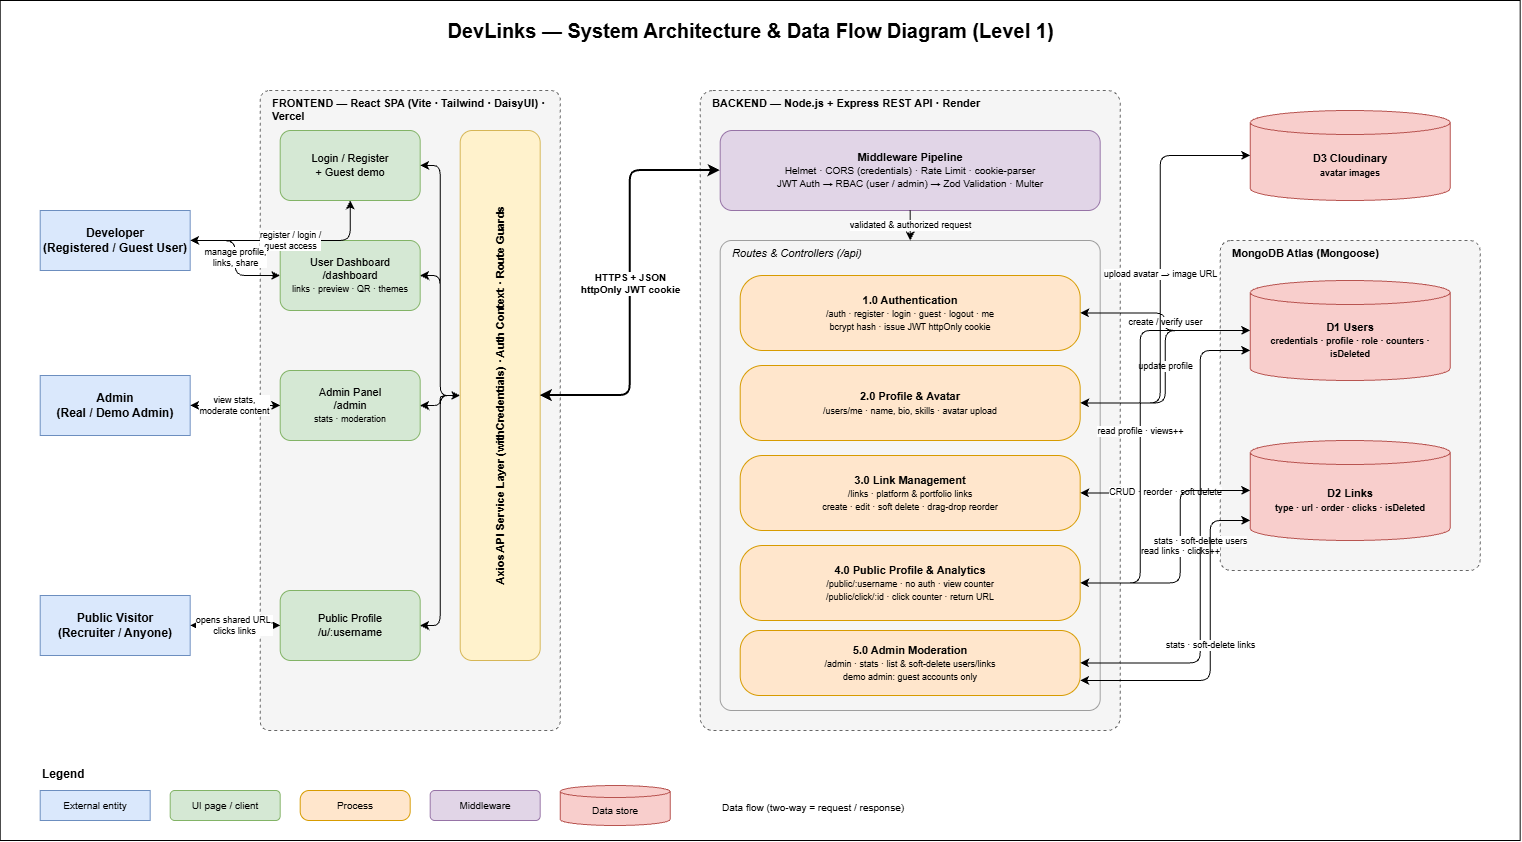

The diagram above was exported from draw.io. Its source (the exported page's mxGraphModel, read from the mxfile embedded in the PNG):
<mxGraphModel dx="1664" dy="1774" grid="1" gridSize="10" guides="1" tooltips="1" connect="1" arrows="1" fold="1" page="1" pageScale="1" pageWidth="1600" pageHeight="900" math="0" shadow="0">
  <root>
    <mxCell id="0" />
    <mxCell id="1" parent="0" />
    <mxCell id="Zy6z43Y45X8g5ZsfbyPN-1" parent="1" style="whiteSpace=wrap;html=1;" value="" vertex="1">
      <mxGeometry height="840" width="1520" y="-40" as="geometry" />
    </mxCell>
    <mxCell id="title" parent="1" style="text;html=1;align=center;verticalAlign=middle;fontSize=20;fontStyle=1;" value="DevLinks — System Architecture &amp;amp; Data Flow Diagram (Level 1)" vertex="1">
      <mxGeometry height="30" width="700" x="400" y="-25" as="geometry" />
    </mxCell>
    <mxCell id="c_front" parent="1" style="rounded=1;arcSize=3;whiteSpace=wrap;html=1;verticalAlign=top;align=left;spacingLeft=10;fillColor=#f5f5f5;strokeColor=#666666;dashed=1;fontStyle=1;fontSize=11;" value="FRONTEND — React SPA (Vite · Tailwind · DaisyUI) · Vercel" vertex="1">
      <mxGeometry height="640" width="300" x="260" y="50" as="geometry" />
    </mxCell>
    <mxCell id="c_back" parent="1" style="rounded=1;arcSize=3;whiteSpace=wrap;html=1;verticalAlign=top;align=left;spacingLeft=10;fillColor=#f5f5f5;strokeColor=#666666;dashed=1;fontStyle=1;fontSize=11;" value="BACKEND — Node.js + Express REST API · Render" vertex="1">
      <mxGeometry height="640" width="420" x="700" y="50" as="geometry" />
    </mxCell>
    <mxCell id="c_mongo" parent="1" style="rounded=1;arcSize=4;whiteSpace=wrap;html=1;verticalAlign=top;align=left;spacingLeft=10;fillColor=#f5f5f5;strokeColor=#666666;dashed=1;fontStyle=1;fontSize=11;" value="MongoDB Atlas (Mongoose)" vertex="1">
      <mxGeometry height="330" width="260" x="1220" y="200" as="geometry" />
    </mxCell>
    <mxCell id="ent_dev" parent="1" style="rounded=0;whiteSpace=wrap;html=1;fillColor=#dae8fc;strokeColor=#6c8ebf;fontStyle=1;" value="Developer&lt;br&gt;(Registered / Guest User)" vertex="1">
      <mxGeometry height="60" width="150" x="40" y="170" as="geometry" />
    </mxCell>
    <mxCell id="ent_admin" parent="1" style="rounded=0;whiteSpace=wrap;html=1;fillColor=#dae8fc;strokeColor=#6c8ebf;fontStyle=1;" value="Admin&lt;br&gt;(Real / Demo Admin)" vertex="1">
      <mxGeometry height="60" width="150" x="40" y="335" as="geometry" />
    </mxCell>
    <mxCell id="ent_visitor" parent="1" style="rounded=0;whiteSpace=wrap;html=1;fillColor=#dae8fc;strokeColor=#6c8ebf;fontStyle=1;" value="Public Visitor&lt;br&gt;(Recruiter / Anyone)" vertex="1">
      <mxGeometry height="60" width="150" x="40" y="555" as="geometry" />
    </mxCell>
    <mxCell id="pg_auth" parent="1" style="rounded=1;whiteSpace=wrap;html=1;fillColor=#d5e8d4;strokeColor=#82b366;fontSize=11;" value="Login / Register&lt;br&gt;+ Guest demo" vertex="1">
      <mxGeometry height="70" width="140" x="280" y="90" as="geometry" />
    </mxCell>
    <mxCell id="pg_dash" parent="1" style="rounded=1;whiteSpace=wrap;html=1;fillColor=#d5e8d4;strokeColor=#82b366;fontSize=11;" value="User Dashboard&lt;br&gt;/dashboard&lt;br&gt;&lt;font style=&quot;font-size:9px&quot;&gt;links · preview · QR · themes&lt;/font&gt;" vertex="1">
      <mxGeometry height="70" width="140" x="280" y="200" as="geometry" />
    </mxCell>
    <mxCell id="pg_admin" parent="1" style="rounded=1;whiteSpace=wrap;html=1;fillColor=#d5e8d4;strokeColor=#82b366;fontSize=11;" value="Admin Panel&lt;br&gt;/admin&lt;br&gt;&lt;font style=&quot;font-size:9px&quot;&gt;stats · moderation&lt;/font&gt;" vertex="1">
      <mxGeometry height="70" width="140" x="280" y="330" as="geometry" />
    </mxCell>
    <mxCell id="pg_public" parent="1" style="rounded=1;whiteSpace=wrap;html=1;fillColor=#d5e8d4;strokeColor=#82b366;fontSize=11;" value="Public Profile&lt;br&gt;/u/:username" vertex="1">
      <mxGeometry height="70" width="140" x="280" y="550" as="geometry" />
    </mxCell>
    <mxCell id="api_layer" parent="1" style="rounded=1;whiteSpace=wrap;html=1;horizontal=0;fillColor=#fff2cc;strokeColor=#d6b656;fontSize=11;fontStyle=1;" value="Axios API Service Layer (withCredentials) · Auth Context · Route Guards" vertex="1">
      <mxGeometry height="530" width="80" x="460" y="90" as="geometry" />
    </mxCell>
    <mxCell id="mw" parent="1" style="rounded=1;whiteSpace=wrap;html=1;fillColor=#e1d5e7;strokeColor=#9673a6;fontSize=11;" value="&lt;b&gt;Middleware Pipeline&lt;/b&gt;&lt;br&gt;&lt;font style=&quot;font-size:10px&quot;&gt;Helmet · CORS (credentials) · Rate Limit · cookie-parser&lt;br&gt;JWT Auth → RBAC (user / admin) → Zod Validation · Multer&lt;/font&gt;" vertex="1">
      <mxGeometry height="80" width="380" x="720" y="90" as="geometry" />
    </mxCell>
    <mxCell id="c_routes" parent="1" style="rounded=1;arcSize=3;whiteSpace=wrap;html=1;verticalAlign=top;align=left;spacingLeft=10;fillColor=none;strokeColor=#9e9e9e;fontSize=11;fontStyle=2;" value="Routes &amp;amp; Controllers (/api)" vertex="1">
      <mxGeometry height="470" width="380" x="720" y="200" as="geometry" />
    </mxCell>
    <mxCell id="p1" parent="1" style="rounded=1;arcSize=30;whiteSpace=wrap;html=1;fillColor=#ffe6cc;strokeColor=#d79b00;fontSize=11;" value="&lt;b&gt;1.0 Authentication&lt;/b&gt;&lt;br&gt;&lt;font style=&quot;font-size:9px&quot;&gt;/auth · register · login · guest · logout · me&lt;br&gt;bcrypt hash · issue JWT httpOnly cookie&lt;/font&gt;" vertex="1">
      <mxGeometry height="75" width="340" x="740" y="235" as="geometry" />
    </mxCell>
    <mxCell id="p2" parent="1" style="rounded=1;arcSize=30;whiteSpace=wrap;html=1;fillColor=#ffe6cc;strokeColor=#d79b00;fontSize=11;" value="&lt;b&gt;2.0 Profile &amp;amp; Avatar&lt;/b&gt;&lt;br&gt;&lt;font style=&quot;font-size:9px&quot;&gt;/users/me · name, bio, skills · avatar upload&lt;/font&gt;" vertex="1">
      <mxGeometry height="75" width="340" x="740" y="325" as="geometry" />
    </mxCell>
    <mxCell id="p3" parent="1" style="rounded=1;arcSize=30;whiteSpace=wrap;html=1;fillColor=#ffe6cc;strokeColor=#d79b00;fontSize=11;" value="&lt;b&gt;3.0 Link Management&lt;/b&gt;&lt;br&gt;&lt;font style=&quot;font-size:9px&quot;&gt;/links · platform &amp;amp; portfolio links&lt;br&gt;create · edit · soft delete · drag-drop reorder&lt;/font&gt;" vertex="1">
      <mxGeometry height="75" width="340" x="740" y="415" as="geometry" />
    </mxCell>
    <mxCell id="p4" parent="1" style="rounded=1;arcSize=30;whiteSpace=wrap;html=1;fillColor=#ffe6cc;strokeColor=#d79b00;fontSize=11;" value="&lt;b&gt;4.0 Public Profile &amp;amp; Analytics&lt;/b&gt;&lt;br&gt;&lt;font style=&quot;font-size:9px&quot;&gt;/public/:username · no auth · view counter&lt;br&gt;/public/click/:id · click counter · return URL&lt;/font&gt;" vertex="1">
      <mxGeometry height="75" width="340" x="740" y="505" as="geometry" />
    </mxCell>
    <mxCell id="p5" parent="1" style="rounded=1;arcSize=30;whiteSpace=wrap;html=1;fillColor=#ffe6cc;strokeColor=#d79b00;fontSize=11;" value="&lt;b&gt;5.0 Admin Moderation&lt;/b&gt;&lt;br&gt;&lt;font style=&quot;font-size:9px&quot;&gt;/admin · stats · list &amp;amp; soft-delete users/links&lt;br&gt;demo admin: guest accounts only&lt;/font&gt;" vertex="1">
      <mxGeometry height="65" width="340" x="740" y="590" as="geometry" />
    </mxCell>
    <mxCell id="d3" parent="1" style="shape=cylinder3;boundedLbl=1;backgroundOutline=1;size=12;whiteSpace=wrap;html=1;fillColor=#f8cecc;strokeColor=#b85450;fontStyle=1;fontSize=11;" value="D3  Cloudinary&lt;br&gt;&lt;font style=&quot;font-size:9px&quot;&gt;avatar images&lt;/font&gt;" vertex="1">
      <mxGeometry height="90" width="200" x="1250" y="70" as="geometry" />
    </mxCell>
    <mxCell id="d1" parent="1" style="shape=cylinder3;boundedLbl=1;backgroundOutline=1;size=12;whiteSpace=wrap;html=1;fillColor=#f8cecc;strokeColor=#b85450;fontStyle=1;fontSize=11;" value="D1  Users&lt;br&gt;&lt;font style=&quot;font-size:9px&quot;&gt;credentials · profile · role · counters · isDeleted&lt;/font&gt;" vertex="1">
      <mxGeometry height="100" width="200" x="1250" y="240" as="geometry" />
    </mxCell>
    <mxCell id="d2" parent="1" style="shape=cylinder3;boundedLbl=1;backgroundOutline=1;size=12;whiteSpace=wrap;html=1;fillColor=#f8cecc;strokeColor=#b85450;fontStyle=1;fontSize=11;" value="D2  Links&lt;br&gt;&lt;font style=&quot;font-size:9px&quot;&gt;type · url · order · clicks · isDeleted&lt;/font&gt;" vertex="1">
      <mxGeometry height="100" width="200" x="1250" y="400" as="geometry" />
    </mxCell>
    <mxCell id="e1" edge="1" parent="1" source="ent_dev" style="edgeStyle=orthogonalEdgeStyle;rounded=1;html=1;startArrow=classic;endArrow=classic;labelBackgroundColor=#ffffff;fontSize=9;" target="pg_auth" value="register / login /&lt;br&gt;guest access">
      <mxGeometry relative="1" as="geometry" />
    </mxCell>
    <mxCell id="e2" edge="1" parent="1" source="ent_dev" style="edgeStyle=orthogonalEdgeStyle;rounded=1;html=1;startArrow=classic;endArrow=classic;labelBackgroundColor=#ffffff;fontSize=9;" target="pg_dash" value="manage profile,&lt;br&gt;links, share">
      <mxGeometry relative="1" as="geometry" />
    </mxCell>
    <mxCell id="e3" edge="1" parent="1" source="ent_admin" style="edgeStyle=orthogonalEdgeStyle;rounded=1;html=1;startArrow=classic;endArrow=classic;labelBackgroundColor=#ffffff;fontSize=9;" target="pg_admin" value="view stats,&lt;br&gt;moderate content">
      <mxGeometry relative="1" as="geometry" />
    </mxCell>
    <mxCell id="e4" edge="1" parent="1" source="ent_visitor" style="edgeStyle=orthogonalEdgeStyle;rounded=1;html=1;startArrow=classic;endArrow=classic;labelBackgroundColor=#ffffff;fontSize=9;" target="pg_public" value="opens shared URL,&lt;br&gt;clicks links">
      <mxGeometry relative="1" as="geometry" />
    </mxCell>
    <mxCell id="e5" edge="1" parent="1" source="pg_auth" style="edgeStyle=orthogonalEdgeStyle;rounded=1;html=1;startArrow=classic;endArrow=classic;" target="api_layer">
      <mxGeometry relative="1" as="geometry" />
    </mxCell>
    <mxCell id="e6" edge="1" parent="1" source="pg_dash" style="edgeStyle=orthogonalEdgeStyle;rounded=1;html=1;startArrow=classic;endArrow=classic;" target="api_layer">
      <mxGeometry relative="1" as="geometry" />
    </mxCell>
    <mxCell id="e7" edge="1" parent="1" source="pg_admin" style="edgeStyle=orthogonalEdgeStyle;rounded=1;html=1;startArrow=classic;endArrow=classic;" target="api_layer">
      <mxGeometry relative="1" as="geometry" />
    </mxCell>
    <mxCell id="e8" edge="1" parent="1" source="pg_public" style="edgeStyle=orthogonalEdgeStyle;rounded=1;html=1;startArrow=classic;endArrow=classic;" target="api_layer">
      <mxGeometry relative="1" as="geometry" />
    </mxCell>
    <mxCell id="e9" edge="1" parent="1" source="api_layer" style="edgeStyle=orthogonalEdgeStyle;rounded=1;html=1;startArrow=classic;endArrow=classic;strokeWidth=2;labelBackgroundColor=#ffffff;fontSize=10;fontStyle=1;" target="mw" value="HTTPS + JSON&lt;br&gt;httpOnly JWT cookie">
      <mxGeometry relative="1" as="geometry" />
    </mxCell>
    <mxCell id="e10" edge="1" parent="1" source="mw" style="edgeStyle=orthogonalEdgeStyle;rounded=1;html=1;endArrow=classic;labelBackgroundColor=#ffffff;fontSize=9;" target="c_routes" value="validated &amp;amp; authorized request">
      <mxGeometry relative="1" as="geometry" />
    </mxCell>
    <mxCell id="e11" edge="1" parent="1" source="p1" style="edgeStyle=orthogonalEdgeStyle;rounded=1;html=1;startArrow=classic;endArrow=classic;labelBackgroundColor=#ffffff;fontSize=9;" target="d1" value="create / verify user">
      <mxGeometry relative="1" as="geometry" />
    </mxCell>
    <mxCell id="e12" edge="1" parent="1" source="p2" style="edgeStyle=orthogonalEdgeStyle;rounded=1;html=1;startArrow=classic;endArrow=classic;labelBackgroundColor=#ffffff;fontSize=9;" target="d1" value="update profile">
      <mxGeometry relative="1" as="geometry" />
    </mxCell>
    <mxCell id="e13" edge="1" parent="1" source="p2" style="edgeStyle=orthogonalEdgeStyle;rounded=1;html=1;startArrow=classic;endArrow=classic;labelBackgroundColor=#ffffff;fontSize=9;" target="d3" value="upload avatar → image URL">
      <mxGeometry relative="1" as="geometry">
        <Array as="points">
          <mxPoint x="1160" y="363" />
          <mxPoint x="1160" y="115" />
        </Array>
      </mxGeometry>
    </mxCell>
    <mxCell id="e14" edge="1" parent="1" source="p3" style="edgeStyle=orthogonalEdgeStyle;rounded=1;html=1;startArrow=classic;endArrow=classic;labelBackgroundColor=#ffffff;fontSize=9;" target="d2" value="CRUD · reorder · soft delete">
      <mxGeometry relative="1" as="geometry" />
    </mxCell>
    <mxCell id="e15" edge="1" parent="1" source="p4" style="edgeStyle=orthogonalEdgeStyle;rounded=1;html=1;startArrow=classic;endArrow=classic;labelBackgroundColor=#ffffff;fontSize=9;" target="d1" value="read profile · views++">
      <mxGeometry relative="1" as="geometry">
        <Array as="points">
          <mxPoint x="1140" y="543" />
          <mxPoint x="1140" y="290" />
        </Array>
      </mxGeometry>
    </mxCell>
    <mxCell id="e16" edge="1" parent="1" source="p4" style="edgeStyle=orthogonalEdgeStyle;rounded=1;html=1;startArrow=classic;endArrow=classic;labelBackgroundColor=#ffffff;fontSize=9;" target="d2" value="read links · clicks++">
      <mxGeometry relative="1" as="geometry">
        <Array as="points">
          <mxPoint x="1180" y="543" />
          <mxPoint x="1180" y="450" />
        </Array>
      </mxGeometry>
    </mxCell>
    <mxCell id="e17" edge="1" parent="1" source="p5" style="edgeStyle=orthogonalEdgeStyle;rounded=1;html=1;startArrow=classic;endArrow=classic;labelBackgroundColor=#ffffff;fontSize=9;" target="d1" value="stats · soft-delete users">
      <mxGeometry relative="1" as="geometry">
        <Array as="points">
          <mxPoint x="1200" y="622" />
          <mxPoint x="1200" y="310" />
        </Array>
      </mxGeometry>
    </mxCell>
    <mxCell id="e18" edge="1" parent="1" source="p5" style="edgeStyle=orthogonalEdgeStyle;rounded=1;html=1;startArrow=classic;endArrow=classic;labelBackgroundColor=#ffffff;fontSize=9;" target="d2" value="stats · soft-delete links">
      <mxGeometry relative="1" as="geometry">
        <Array as="points">
          <mxPoint x="1210" y="640" />
          <mxPoint x="1210" y="480" />
        </Array>
      </mxGeometry>
    </mxCell>
    <mxCell id="lg_title" parent="1" style="text;html=1;align=left;fontStyle=1;fontSize=12;" value="Legend" vertex="1">
      <mxGeometry height="20" width="60" x="40" y="720" as="geometry" />
    </mxCell>
    <mxCell id="lg1" parent="1" style="rounded=0;whiteSpace=wrap;html=1;fillColor=#dae8fc;strokeColor=#6c8ebf;fontSize=10;" value="External entity" vertex="1">
      <mxGeometry height="30" width="110" x="40" y="750" as="geometry" />
    </mxCell>
    <mxCell id="lg2" parent="1" style="rounded=1;whiteSpace=wrap;html=1;fillColor=#d5e8d4;strokeColor=#82b366;fontSize=10;" value="UI page / client" vertex="1">
      <mxGeometry height="30" width="110" x="170" y="750" as="geometry" />
    </mxCell>
    <mxCell id="lg3" parent="1" style="rounded=1;arcSize=30;whiteSpace=wrap;html=1;fillColor=#ffe6cc;strokeColor=#d79b00;fontSize=10;" value="Process" vertex="1">
      <mxGeometry height="30" width="110" x="300" y="750" as="geometry" />
    </mxCell>
    <mxCell id="lg4" parent="1" style="rounded=1;whiteSpace=wrap;html=1;fillColor=#e1d5e7;strokeColor=#9673a6;fontSize=10;" value="Middleware" vertex="1">
      <mxGeometry height="30" width="110" x="430" y="750" as="geometry" />
    </mxCell>
    <mxCell id="lg5" parent="1" style="shape=cylinder3;boundedLbl=1;backgroundOutline=1;size=6;whiteSpace=wrap;html=1;fillColor=#f8cecc;strokeColor=#b85450;fontSize=10;" value="Data store" vertex="1">
      <mxGeometry height="40" width="110" x="560" y="745" as="geometry" />
    </mxCell>
    <mxCell id="lg6" parent="1" style="text;html=1;align=left;fontSize=10;" value="Data flow (two-way = request / response)" vertex="1">
      <mxGeometry height="20" width="260" x="720" y="755" as="geometry" />
    </mxCell>
  </root>
</mxGraphModel>